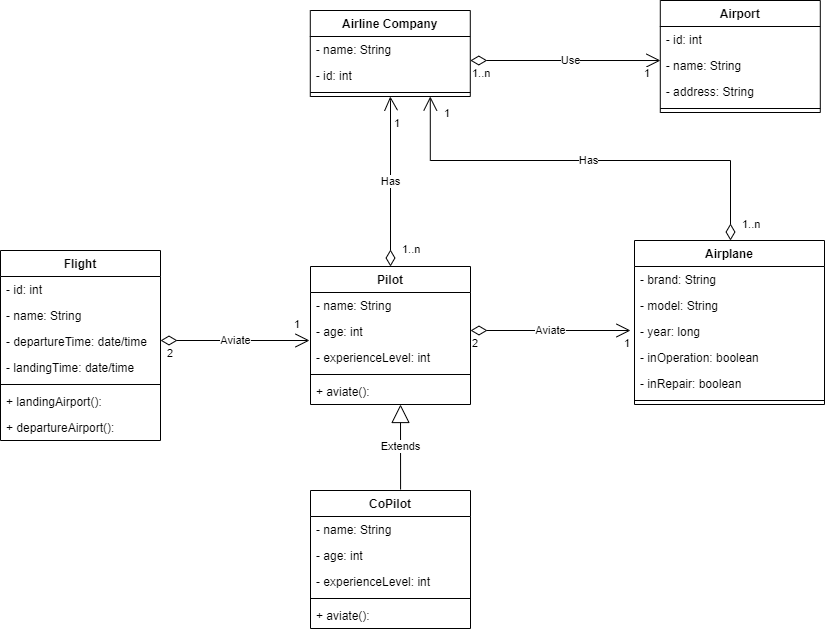

The diagram above was exported from draw.io. Its source (the exported page's mxGraphModel, read from the mxfile embedded in the PNG):
<mxGraphModel dx="2249" dy="705" grid="1" gridSize="10" guides="1" tooltips="1" connect="1" arrows="1" fold="1" page="1" pageScale="1" pageWidth="827" pageHeight="1169" math="0" shadow="0">
  <root>
    <mxCell id="WIyWlLk6GJQsqaUBKTNV-0" />
    <mxCell id="WIyWlLk6GJQsqaUBKTNV-1" parent="WIyWlLk6GJQsqaUBKTNV-0" />
    <mxCell id="zgZANRJBUhC9lFnY63b3-0" value="Airline Company" style="swimlane;fontStyle=1;align=center;verticalAlign=top;childLayout=stackLayout;horizontal=1;startSize=26;horizontalStack=0;resizeParent=1;resizeParentMax=0;resizeLast=0;collapsible=1;marginBottom=0;" parent="WIyWlLk6GJQsqaUBKTNV-1" vertex="1">
      <mxGeometry x="-100.20999999999998" y="80" width="160" height="86" as="geometry" />
    </mxCell>
    <mxCell id="zgZANRJBUhC9lFnY63b3-1" value="- name: String" style="text;strokeColor=none;fillColor=none;align=left;verticalAlign=top;spacingLeft=4;spacingRight=4;overflow=hidden;rotatable=0;points=[[0,0.5],[1,0.5]];portConstraint=eastwest;" parent="zgZANRJBUhC9lFnY63b3-0" vertex="1">
      <mxGeometry y="26" width="160" height="26" as="geometry" />
    </mxCell>
    <mxCell id="zgZANRJBUhC9lFnY63b3-51" value="- id: int" style="text;strokeColor=none;fillColor=none;align=left;verticalAlign=top;spacingLeft=4;spacingRight=4;overflow=hidden;rotatable=0;points=[[0,0.5],[1,0.5]];portConstraint=eastwest;" parent="zgZANRJBUhC9lFnY63b3-0" vertex="1">
      <mxGeometry y="52" width="160" height="26" as="geometry" />
    </mxCell>
    <mxCell id="zgZANRJBUhC9lFnY63b3-2" value="" style="line;strokeWidth=1;fillColor=none;align=left;verticalAlign=middle;spacingTop=-1;spacingLeft=3;spacingRight=3;rotatable=0;labelPosition=right;points=[];portConstraint=eastwest;" parent="zgZANRJBUhC9lFnY63b3-0" vertex="1">
      <mxGeometry y="78" width="160" height="8" as="geometry" />
    </mxCell>
    <mxCell id="zgZANRJBUhC9lFnY63b3-4" value="Airplane" style="swimlane;fontStyle=1;align=center;verticalAlign=top;childLayout=stackLayout;horizontal=1;startSize=26;horizontalStack=0;resizeParent=1;resizeParentMax=0;resizeLast=0;collapsible=1;marginBottom=0;" parent="WIyWlLk6GJQsqaUBKTNV-1" vertex="1">
      <mxGeometry x="224" y="310" width="190" height="164" as="geometry" />
    </mxCell>
    <mxCell id="zgZANRJBUhC9lFnY63b3-5" value="- brand: String" style="text;strokeColor=none;fillColor=none;align=left;verticalAlign=top;spacingLeft=4;spacingRight=4;overflow=hidden;rotatable=0;points=[[0,0.5],[1,0.5]];portConstraint=eastwest;" parent="zgZANRJBUhC9lFnY63b3-4" vertex="1">
      <mxGeometry y="26" width="190" height="26" as="geometry" />
    </mxCell>
    <mxCell id="zgZANRJBUhC9lFnY63b3-46" value="- model: String" style="text;strokeColor=none;fillColor=none;align=left;verticalAlign=top;spacingLeft=4;spacingRight=4;overflow=hidden;rotatable=0;points=[[0,0.5],[1,0.5]];portConstraint=eastwest;" parent="zgZANRJBUhC9lFnY63b3-4" vertex="1">
      <mxGeometry y="52" width="190" height="26" as="geometry" />
    </mxCell>
    <mxCell id="zgZANRJBUhC9lFnY63b3-45" value="- year: long" style="text;strokeColor=none;fillColor=none;align=left;verticalAlign=top;spacingLeft=4;spacingRight=4;overflow=hidden;rotatable=0;points=[[0,0.5],[1,0.5]];portConstraint=eastwest;" parent="zgZANRJBUhC9lFnY63b3-4" vertex="1">
      <mxGeometry y="78" width="190" height="26" as="geometry" />
    </mxCell>
    <mxCell id="zgZANRJBUhC9lFnY63b3-7" value="- inOperation: boolean" style="text;strokeColor=none;fillColor=none;align=left;verticalAlign=top;spacingLeft=4;spacingRight=4;overflow=hidden;rotatable=0;points=[[0,0.5],[1,0.5]];portConstraint=eastwest;" parent="zgZANRJBUhC9lFnY63b3-4" vertex="1">
      <mxGeometry y="104" width="190" height="26" as="geometry" />
    </mxCell>
    <mxCell id="zgZANRJBUhC9lFnY63b3-12" value="- inRepair: boolean" style="text;strokeColor=none;fillColor=none;align=left;verticalAlign=top;spacingLeft=4;spacingRight=4;overflow=hidden;rotatable=0;points=[[0,0.5],[1,0.5]];portConstraint=eastwest;" parent="zgZANRJBUhC9lFnY63b3-4" vertex="1">
      <mxGeometry y="130" width="190" height="26" as="geometry" />
    </mxCell>
    <mxCell id="zgZANRJBUhC9lFnY63b3-6" value="" style="line;strokeWidth=1;fillColor=none;align=left;verticalAlign=middle;spacingTop=-1;spacingLeft=3;spacingRight=3;rotatable=0;labelPosition=right;points=[];portConstraint=eastwest;" parent="zgZANRJBUhC9lFnY63b3-4" vertex="1">
      <mxGeometry y="156" width="190" height="8" as="geometry" />
    </mxCell>
    <mxCell id="zgZANRJBUhC9lFnY63b3-9" value="Has" style="endArrow=open;html=1;endSize=12;startArrow=diamondThin;startSize=14;startFill=0;edgeStyle=orthogonalEdgeStyle;rounded=0;entryX=0.75;entryY=1;entryDx=0;entryDy=0;" parent="WIyWlLk6GJQsqaUBKTNV-1" source="zgZANRJBUhC9lFnY63b3-4" target="zgZANRJBUhC9lFnY63b3-0" edge="1">
      <mxGeometry relative="1" as="geometry">
        <mxPoint x="330" y="380" as="sourcePoint" />
        <mxPoint x="-20" y="230" as="targetPoint" />
        <Array as="points">
          <mxPoint x="320" y="230" />
          <mxPoint x="20" y="230" />
        </Array>
      </mxGeometry>
    </mxCell>
    <mxCell id="zgZANRJBUhC9lFnY63b3-10" value="1..n" style="edgeLabel;resizable=0;html=1;align=left;verticalAlign=top;" parent="zgZANRJBUhC9lFnY63b3-9" connectable="0" vertex="1">
      <mxGeometry x="-1" relative="1" as="geometry">
        <mxPoint x="10" y="-29" as="offset" />
      </mxGeometry>
    </mxCell>
    <mxCell id="zgZANRJBUhC9lFnY63b3-11" value="1" style="edgeLabel;resizable=0;html=1;align=right;verticalAlign=top;" parent="zgZANRJBUhC9lFnY63b3-9" connectable="0" vertex="1">
      <mxGeometry x="1" relative="1" as="geometry">
        <mxPoint x="-30" y="14" as="offset" />
      </mxGeometry>
    </mxCell>
    <mxCell id="zgZANRJBUhC9lFnY63b3-14" value="Pilot" style="swimlane;fontStyle=1;align=center;verticalAlign=top;childLayout=stackLayout;horizontal=1;startSize=26;horizontalStack=0;resizeParent=1;resizeParentMax=0;resizeLast=0;collapsible=1;marginBottom=0;" parent="WIyWlLk6GJQsqaUBKTNV-1" vertex="1">
      <mxGeometry x="-100" y="336" width="160" height="138" as="geometry" />
    </mxCell>
    <mxCell id="zgZANRJBUhC9lFnY63b3-15" value="- name: String" style="text;strokeColor=none;fillColor=none;align=left;verticalAlign=top;spacingLeft=4;spacingRight=4;overflow=hidden;rotatable=0;points=[[0,0.5],[1,0.5]];portConstraint=eastwest;" parent="zgZANRJBUhC9lFnY63b3-14" vertex="1">
      <mxGeometry y="26" width="160" height="26" as="geometry" />
    </mxCell>
    <mxCell id="zgZANRJBUhC9lFnY63b3-48" value="- age: int" style="text;strokeColor=none;fillColor=none;align=left;verticalAlign=top;spacingLeft=4;spacingRight=4;overflow=hidden;rotatable=0;points=[[0,0.5],[1,0.5]];portConstraint=eastwest;" parent="zgZANRJBUhC9lFnY63b3-14" vertex="1">
      <mxGeometry y="52" width="160" height="26" as="geometry" />
    </mxCell>
    <mxCell id="zgZANRJBUhC9lFnY63b3-50" value="- experienceLevel: int" style="text;strokeColor=none;fillColor=none;align=left;verticalAlign=top;spacingLeft=4;spacingRight=4;overflow=hidden;rotatable=0;points=[[0,0.5],[1,0.5]];portConstraint=eastwest;" parent="zgZANRJBUhC9lFnY63b3-14" vertex="1">
      <mxGeometry y="78" width="160" height="26" as="geometry" />
    </mxCell>
    <mxCell id="zgZANRJBUhC9lFnY63b3-16" value="" style="line;strokeWidth=1;fillColor=none;align=left;verticalAlign=middle;spacingTop=-1;spacingLeft=3;spacingRight=3;rotatable=0;labelPosition=right;points=[];portConstraint=eastwest;" parent="zgZANRJBUhC9lFnY63b3-14" vertex="1">
      <mxGeometry y="104" width="160" height="8" as="geometry" />
    </mxCell>
    <mxCell id="zgZANRJBUhC9lFnY63b3-17" value="+ aviate(): " style="text;strokeColor=none;fillColor=none;align=left;verticalAlign=top;spacingLeft=4;spacingRight=4;overflow=hidden;rotatable=0;points=[[0,0.5],[1,0.5]];portConstraint=eastwest;" parent="zgZANRJBUhC9lFnY63b3-14" vertex="1">
      <mxGeometry y="112" width="160" height="26" as="geometry" />
    </mxCell>
    <mxCell id="zgZANRJBUhC9lFnY63b3-67" value="Extends" style="endArrow=block;endSize=16;endFill=0;html=1;rounded=0;exitX=0.563;exitY=-0.007;exitDx=0;exitDy=0;exitPerimeter=0;" parent="zgZANRJBUhC9lFnY63b3-14" source="zgZANRJBUhC9lFnY63b3-59" edge="1">
      <mxGeometry width="160" relative="1" as="geometry">
        <mxPoint x="-70" y="138" as="sourcePoint" />
        <mxPoint x="90" y="138" as="targetPoint" />
      </mxGeometry>
    </mxCell>
    <mxCell id="zgZANRJBUhC9lFnY63b3-18" value="Airport" style="swimlane;fontStyle=1;align=center;verticalAlign=top;childLayout=stackLayout;horizontal=1;startSize=26;horizontalStack=0;resizeParent=1;resizeParentMax=0;resizeLast=0;collapsible=1;marginBottom=0;" parent="WIyWlLk6GJQsqaUBKTNV-1" vertex="1">
      <mxGeometry x="249.79000000000002" y="70" width="160" height="112" as="geometry" />
    </mxCell>
    <mxCell id="zgZANRJBUhC9lFnY63b3-19" value="- id: int" style="text;strokeColor=none;fillColor=none;align=left;verticalAlign=top;spacingLeft=4;spacingRight=4;overflow=hidden;rotatable=0;points=[[0,0.5],[1,0.5]];portConstraint=eastwest;" parent="zgZANRJBUhC9lFnY63b3-18" vertex="1">
      <mxGeometry y="26" width="160" height="26" as="geometry" />
    </mxCell>
    <mxCell id="zgZANRJBUhC9lFnY63b3-33" value="- name: String" style="text;strokeColor=none;fillColor=none;align=left;verticalAlign=top;spacingLeft=4;spacingRight=4;overflow=hidden;rotatable=0;points=[[0,0.5],[1,0.5]];portConstraint=eastwest;" parent="zgZANRJBUhC9lFnY63b3-18" vertex="1">
      <mxGeometry y="52" width="160" height="26" as="geometry" />
    </mxCell>
    <mxCell id="zgZANRJBUhC9lFnY63b3-47" value="- address: String" style="text;strokeColor=none;fillColor=none;align=left;verticalAlign=top;spacingLeft=4;spacingRight=4;overflow=hidden;rotatable=0;points=[[0,0.5],[1,0.5]];portConstraint=eastwest;" parent="zgZANRJBUhC9lFnY63b3-18" vertex="1">
      <mxGeometry y="78" width="160" height="26" as="geometry" />
    </mxCell>
    <mxCell id="zgZANRJBUhC9lFnY63b3-20" value="" style="line;strokeWidth=1;fillColor=none;align=left;verticalAlign=middle;spacingTop=-1;spacingLeft=3;spacingRight=3;rotatable=0;labelPosition=right;points=[];portConstraint=eastwest;" parent="zgZANRJBUhC9lFnY63b3-18" vertex="1">
      <mxGeometry y="104" width="160" height="8" as="geometry" />
    </mxCell>
    <mxCell id="zgZANRJBUhC9lFnY63b3-22" value="Flight&#10;" style="swimlane;fontStyle=1;align=center;verticalAlign=top;childLayout=stackLayout;horizontal=1;startSize=26;horizontalStack=0;resizeParent=1;resizeParentMax=0;resizeLast=0;collapsible=1;marginBottom=0;" parent="WIyWlLk6GJQsqaUBKTNV-1" vertex="1">
      <mxGeometry x="-410" y="320" width="160" height="190" as="geometry" />
    </mxCell>
    <mxCell id="zgZANRJBUhC9lFnY63b3-23" value="- id: int" style="text;strokeColor=none;fillColor=none;align=left;verticalAlign=top;spacingLeft=4;spacingRight=4;overflow=hidden;rotatable=0;points=[[0,0.5],[1,0.5]];portConstraint=eastwest;" parent="zgZANRJBUhC9lFnY63b3-22" vertex="1">
      <mxGeometry y="26" width="160" height="26" as="geometry" />
    </mxCell>
    <mxCell id="zgZANRJBUhC9lFnY63b3-37" value="- name: String" style="text;strokeColor=none;fillColor=none;align=left;verticalAlign=top;spacingLeft=4;spacingRight=4;overflow=hidden;rotatable=0;points=[[0,0.5],[1,0.5]];portConstraint=eastwest;" parent="zgZANRJBUhC9lFnY63b3-22" vertex="1">
      <mxGeometry y="52" width="160" height="26" as="geometry" />
    </mxCell>
    <mxCell id="zgZANRJBUhC9lFnY63b3-38" value="- departureTime: date/time" style="text;strokeColor=none;fillColor=none;align=left;verticalAlign=top;spacingLeft=4;spacingRight=4;overflow=hidden;rotatable=0;points=[[0,0.5],[1,0.5]];portConstraint=eastwest;" parent="zgZANRJBUhC9lFnY63b3-22" vertex="1">
      <mxGeometry y="78" width="160" height="26" as="geometry" />
    </mxCell>
    <mxCell id="zgZANRJBUhC9lFnY63b3-39" value="- landingTime: date/time" style="text;strokeColor=none;fillColor=none;align=left;verticalAlign=top;spacingLeft=4;spacingRight=4;overflow=hidden;rotatable=0;points=[[0,0.5],[1,0.5]];portConstraint=eastwest;" parent="zgZANRJBUhC9lFnY63b3-22" vertex="1">
      <mxGeometry y="104" width="160" height="26" as="geometry" />
    </mxCell>
    <mxCell id="zgZANRJBUhC9lFnY63b3-24" value="" style="line;strokeWidth=1;fillColor=none;align=left;verticalAlign=middle;spacingTop=-1;spacingLeft=3;spacingRight=3;rotatable=0;labelPosition=right;points=[];portConstraint=eastwest;" parent="zgZANRJBUhC9lFnY63b3-22" vertex="1">
      <mxGeometry y="130" width="160" height="8" as="geometry" />
    </mxCell>
    <mxCell id="zgZANRJBUhC9lFnY63b3-43" value="+ landingAirport(): " style="text;strokeColor=none;fillColor=none;align=left;verticalAlign=top;spacingLeft=4;spacingRight=4;overflow=hidden;rotatable=0;points=[[0,0.5],[1,0.5]];portConstraint=eastwest;" parent="zgZANRJBUhC9lFnY63b3-22" vertex="1">
      <mxGeometry y="138" width="160" height="26" as="geometry" />
    </mxCell>
    <mxCell id="zgZANRJBUhC9lFnY63b3-42" value="+ departureAirport():" style="text;strokeColor=none;fillColor=none;align=left;verticalAlign=top;spacingLeft=4;spacingRight=4;overflow=hidden;rotatable=0;points=[[0,0.5],[1,0.5]];portConstraint=eastwest;" parent="zgZANRJBUhC9lFnY63b3-22" vertex="1">
      <mxGeometry y="164" width="160" height="26" as="geometry" />
    </mxCell>
    <mxCell id="zgZANRJBUhC9lFnY63b3-30" value="Has" style="endArrow=open;html=1;endSize=12;startArrow=diamondThin;startSize=14;startFill=0;edgeStyle=orthogonalEdgeStyle;rounded=0;exitX=0.5;exitY=0;exitDx=0;exitDy=0;entryX=0.5;entryY=1;entryDx=0;entryDy=0;" parent="WIyWlLk6GJQsqaUBKTNV-1" source="zgZANRJBUhC9lFnY63b3-14" target="zgZANRJBUhC9lFnY63b3-0" edge="1">
      <mxGeometry relative="1" as="geometry">
        <mxPoint x="-20" y="330" as="sourcePoint" />
        <mxPoint x="240" y="150" as="targetPoint" />
        <Array as="points">
          <mxPoint x="-20" y="170" />
          <mxPoint x="-20" y="170" />
        </Array>
      </mxGeometry>
    </mxCell>
    <mxCell id="zgZANRJBUhC9lFnY63b3-31" value="1..n" style="edgeLabel;resizable=0;html=1;align=left;verticalAlign=top;" parent="zgZANRJBUhC9lFnY63b3-30" connectable="0" vertex="1">
      <mxGeometry x="-1" relative="1" as="geometry">
        <mxPoint x="10" y="-30" as="offset" />
      </mxGeometry>
    </mxCell>
    <mxCell id="zgZANRJBUhC9lFnY63b3-32" value="1" style="edgeLabel;resizable=0;html=1;align=right;verticalAlign=top;" parent="zgZANRJBUhC9lFnY63b3-30" connectable="0" vertex="1">
      <mxGeometry x="1" relative="1" as="geometry">
        <mxPoint x="60" y="4" as="offset" />
      </mxGeometry>
    </mxCell>
    <mxCell id="zgZANRJBUhC9lFnY63b3-34" value="Aviate" style="endArrow=open;html=1;endSize=12;startArrow=diamondThin;startSize=14;startFill=0;edgeStyle=orthogonalEdgeStyle;rounded=0;" parent="WIyWlLk6GJQsqaUBKTNV-1" edge="1">
      <mxGeometry relative="1" as="geometry">
        <mxPoint x="-250" y="410" as="sourcePoint" />
        <mxPoint x="-101" y="410" as="targetPoint" />
        <Array as="points">
          <mxPoint x="-250" y="410" />
        </Array>
      </mxGeometry>
    </mxCell>
    <mxCell id="zgZANRJBUhC9lFnY63b3-35" value="2" style="edgeLabel;resizable=0;html=1;align=left;verticalAlign=top;" parent="zgZANRJBUhC9lFnY63b3-34" connectable="0" vertex="1">
      <mxGeometry x="-1" relative="1" as="geometry">
        <mxPoint x="5" as="offset" />
      </mxGeometry>
    </mxCell>
    <mxCell id="zgZANRJBUhC9lFnY63b3-36" value="1" style="edgeLabel;resizable=0;html=1;align=right;verticalAlign=top;" parent="zgZANRJBUhC9lFnY63b3-34" connectable="0" vertex="1">
      <mxGeometry x="1" relative="1" as="geometry">
        <mxPoint x="-9" y="-29" as="offset" />
      </mxGeometry>
    </mxCell>
    <mxCell id="zgZANRJBUhC9lFnY63b3-53" value="Aviate" style="endArrow=open;html=1;endSize=12;startArrow=diamondThin;startSize=14;startFill=0;edgeStyle=orthogonalEdgeStyle;rounded=0;" parent="WIyWlLk6GJQsqaUBKTNV-1" edge="1">
      <mxGeometry relative="1" as="geometry">
        <mxPoint x="60" y="400" as="sourcePoint" />
        <mxPoint x="220" y="400" as="targetPoint" />
      </mxGeometry>
    </mxCell>
    <mxCell id="zgZANRJBUhC9lFnY63b3-54" value="2" style="edgeLabel;resizable=0;html=1;align=left;verticalAlign=top;" parent="zgZANRJBUhC9lFnY63b3-53" connectable="0" vertex="1">
      <mxGeometry x="-1" relative="1" as="geometry" />
    </mxCell>
    <mxCell id="zgZANRJBUhC9lFnY63b3-55" value="1" style="edgeLabel;resizable=0;html=1;align=right;verticalAlign=top;" parent="zgZANRJBUhC9lFnY63b3-53" connectable="0" vertex="1">
      <mxGeometry x="1" relative="1" as="geometry" />
    </mxCell>
    <mxCell id="zgZANRJBUhC9lFnY63b3-56" value="Use" style="endArrow=open;html=1;endSize=12;startArrow=diamondThin;startSize=14;startFill=0;edgeStyle=orthogonalEdgeStyle;rounded=0;entryX=0.001;entryY=0.308;entryDx=0;entryDy=0;entryPerimeter=0;" parent="WIyWlLk6GJQsqaUBKTNV-1" target="zgZANRJBUhC9lFnY63b3-33" edge="1">
      <mxGeometry x="0.054" relative="1" as="geometry">
        <mxPoint x="59.790000000000006" y="130" as="sourcePoint" />
        <mxPoint x="219.79000000000002" y="130" as="targetPoint" />
        <mxPoint as="offset" />
      </mxGeometry>
    </mxCell>
    <mxCell id="zgZANRJBUhC9lFnY63b3-57" value="1..n" style="edgeLabel;resizable=0;html=1;align=left;verticalAlign=top;" parent="zgZANRJBUhC9lFnY63b3-56" connectable="0" vertex="1">
      <mxGeometry x="-1" relative="1" as="geometry" />
    </mxCell>
    <mxCell id="zgZANRJBUhC9lFnY63b3-58" value="1" style="edgeLabel;resizable=0;html=1;align=right;verticalAlign=top;" parent="zgZANRJBUhC9lFnY63b3-56" connectable="0" vertex="1">
      <mxGeometry x="1" relative="1" as="geometry">
        <mxPoint x="-10" as="offset" />
      </mxGeometry>
    </mxCell>
    <mxCell id="zgZANRJBUhC9lFnY63b3-59" value="CoPilot" style="swimlane;fontStyle=1;align=center;verticalAlign=top;childLayout=stackLayout;horizontal=1;startSize=26;horizontalStack=0;resizeParent=1;resizeParentMax=0;resizeLast=0;collapsible=1;marginBottom=0;" parent="WIyWlLk6GJQsqaUBKTNV-1" vertex="1">
      <mxGeometry x="-100" y="560" width="160" height="138" as="geometry" />
    </mxCell>
    <mxCell id="zgZANRJBUhC9lFnY63b3-60" value="- name: String" style="text;strokeColor=none;fillColor=none;align=left;verticalAlign=top;spacingLeft=4;spacingRight=4;overflow=hidden;rotatable=0;points=[[0,0.5],[1,0.5]];portConstraint=eastwest;" parent="zgZANRJBUhC9lFnY63b3-59" vertex="1">
      <mxGeometry y="26" width="160" height="26" as="geometry" />
    </mxCell>
    <mxCell id="zgZANRJBUhC9lFnY63b3-61" value="- age: int" style="text;strokeColor=none;fillColor=none;align=left;verticalAlign=top;spacingLeft=4;spacingRight=4;overflow=hidden;rotatable=0;points=[[0,0.5],[1,0.5]];portConstraint=eastwest;" parent="zgZANRJBUhC9lFnY63b3-59" vertex="1">
      <mxGeometry y="52" width="160" height="26" as="geometry" />
    </mxCell>
    <mxCell id="zgZANRJBUhC9lFnY63b3-62" value="- experienceLevel: int" style="text;strokeColor=none;fillColor=none;align=left;verticalAlign=top;spacingLeft=4;spacingRight=4;overflow=hidden;rotatable=0;points=[[0,0.5],[1,0.5]];portConstraint=eastwest;" parent="zgZANRJBUhC9lFnY63b3-59" vertex="1">
      <mxGeometry y="78" width="160" height="26" as="geometry" />
    </mxCell>
    <mxCell id="zgZANRJBUhC9lFnY63b3-63" value="" style="line;strokeWidth=1;fillColor=none;align=left;verticalAlign=middle;spacingTop=-1;spacingLeft=3;spacingRight=3;rotatable=0;labelPosition=right;points=[];portConstraint=eastwest;" parent="zgZANRJBUhC9lFnY63b3-59" vertex="1">
      <mxGeometry y="104" width="160" height="8" as="geometry" />
    </mxCell>
    <mxCell id="zgZANRJBUhC9lFnY63b3-64" value="+ aviate(): " style="text;strokeColor=none;fillColor=none;align=left;verticalAlign=top;spacingLeft=4;spacingRight=4;overflow=hidden;rotatable=0;points=[[0,0.5],[1,0.5]];portConstraint=eastwest;" parent="zgZANRJBUhC9lFnY63b3-59" vertex="1">
      <mxGeometry y="112" width="160" height="26" as="geometry" />
    </mxCell>
  </root>
</mxGraphModel>